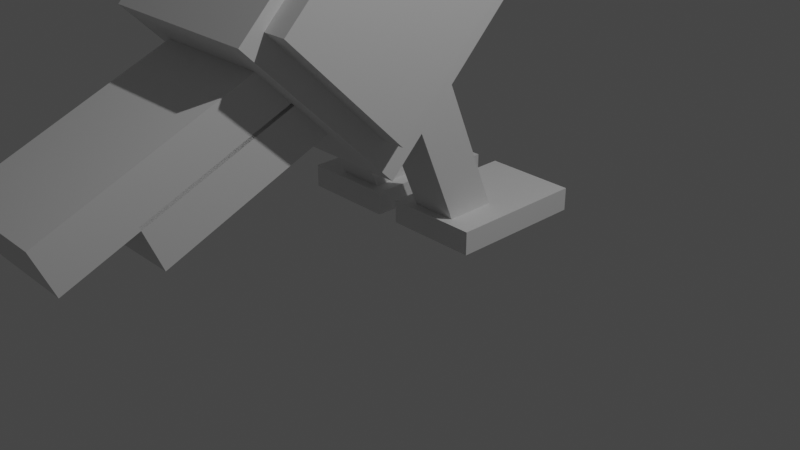 # Source: Puffin2.blend  (saved by Blender 2.91.10; exported with 4.5.12 LTS)
import bpy
from mathutils import Matrix  # noqa: F401  (used for matrix-valued properties, if any)

bpy.ops.wm.read_factory_settings(use_empty=True)
scene = bpy.context.scene
scene.name = 'Scene'

# ---- collections
col_collection = bpy.data.collections.new('Collection'); scene.collection.children.link(col_collection)

# ---- world
world_world = bpy.data.worlds.new('World'); scene.world = world_world
world_world.use_nodes = True; world_world.node_tree.nodes.clear()
_N = world_world.node_tree.nodes; _L = world_world.node_tree.links
n0 = _N.new('ShaderNodeOutputWorld'); n0.name = 'World Output'; n0.location = (300, 300)
n1 = _N.new('ShaderNodeBackground'); n1.name = 'Background'; n1.location = (10, 300)
n1.inputs[0].default_value = (0.05088, 0.05088, 0.05088, 1.0)
_L.new(n1.outputs[0], n0.inputs[0])
n0.is_active_output = True
world_world.color = (0.05088, 0.05088, 0.05088)
world_world.use_sun_shadow = False
world_world.sun_shadow_jitter_overblur = 0.0

# ---- cameras
cam_camera = bpy.data.cameras.new('Camera')
cam_camera.clip_end = 100.0
cam_camera.ortho_scale = 7.314

# ---- lights
light_light = bpy.data.lights.new('Light', 'POINT')
light_light.transmission_factor = 0.0
light_light.energy = 1000.0
light_light.shadow_soft_size = 0.1
light_light.shadow_maximum_resolution = 0.006
light_light.use_absolute_resolution = True

# ---- meshes
me_w_rfel = bpy.data.meshes.new('Würfel')
me_w_rfel.from_pydata([(-4.0, -1.0, 0.0), (-4.0, -1.0, 6.0), (-4.0, 4.0, 0.0), (-4.0, 4.0, 6.0), (3.0, -1.0, 0.0), (3.0, -1.0, 6.0), (3.0, 4.0, 0.0), (3.0, 4.0, 6.0)], [], [(0, 1, 3, 2), (2, 3, 7, 6), (6, 7, 5, 4), (4, 5, 1, 0), (2, 6, 4, 0), (7, 3, 1, 5)])
_uv = me_w_rfel.uv_layers.new(name='UV-Map')
_uv.uv.foreach_set('vector', [0.2188, 0.7109, 0.2188, 0.7578, 0.1797, 0.7578, 0.1797, 0.7109, 0.1797, 0.7109, 0.1797, 0.7578, 0.125, 0.7578, 0.125, 0.7109, 0.3125, 0.7109, 0.3125, 0.7578, 0.2734, 0.7578, 0.2734, 0.7109, 0.2734, 0.7109, 0.2734, 0.7578, 0.2188, 0.7578, 0.2188, 0.7109, 0.2188, 0.7578, 0.2188, 0.8125, 0.2578, 0.8125, 0.2578, 0.7578, 0.1797, 0.8125, 0.1797, 0.7578, 0.2188, 0.7578, 0.2188, 0.8125])
me_w_rfel.use_remesh_fix_poles = True
me_w_rfel.use_remesh_preserve_attributes = False
me_w_rfel.use_mirror_vertex_groups = False
me_w_rfel.update()
me_w_rfel_001 = bpy.data.meshes.new('Würfel.001')
me_w_rfel_001.from_pydata([(0.0, 0.0, 0.0), (0.0, 0.0, 1.0), (0.0, 1.0, 0.0), (0.0, 1.0, 1.0), (6.0, 0.0, 0.0), (6.0, 0.0, 1.0), (6.0, 1.0, 0.0), (6.0, 1.0, 1.0)], [], [(0, 1, 3, 2), (2, 3, 7, 6), (6, 7, 5, 4), (4, 5, 1, 0), (2, 6, 4, 0), (7, 3, 1, 5)])
_uv = me_w_rfel_001.uv_layers.new(name='UV-Map')
_uv.uv.foreach_set('vector', [0.05469, 0.8906, 0.05469, 0.8984, 0.04688, 0.8984, 0.04688, 0.8906, 0.04688, 0.8906, 0.04688, 0.8984, 0.0, 0.8984, 0.0, 0.8906, 0.1094, 0.8906, 0.1094, 0.8984, 0.1016, 0.8984, 0.1016, 0.8906, 0.1016, 0.8906, 0.1016, 0.8984, 0.05469, 0.8984, 0.05469, 0.8906, 0.05469, 0.8984, 0.05469, 0.9453, 0.0625, 0.9453, 0.0625, 0.8984, 0.04688, 0.9453, 0.04688, 0.8984, 0.05469, 0.8984, 0.05469, 0.9453])
me_w_rfel_001.use_remesh_fix_poles = True
me_w_rfel_001.use_remesh_preserve_attributes = False
me_w_rfel_001.use_mirror_vertex_groups = False
me_w_rfel_001.update()
me_w_rfel_002 = bpy.data.meshes.new('Würfel.002')
me_w_rfel_002.from_pydata([(0.0, 0.0, 0.0), (0.0, 0.0, 1.0), (0.0, 1.0, 0.0), (0.0, 1.0, 1.0), (4.0, 0.0, 0.0), (4.0, 0.0, 1.0), (4.0, 1.0, 0.0), (4.0, 1.0, 1.0)], [], [(0, 1, 3, 2), (2, 3, 7, 6), (6, 7, 5, 4), (4, 5, 1, 0), (2, 6, 4, 0), (7, 3, 1, 5)])
_uv = me_w_rfel_002.uv_layers.new(name='UV-Map')
_uv.uv.foreach_set('vector', [0.07031, 0.7266, 0.07031, 0.7344, 0.0625, 0.7344, 0.0625, 0.7266, 0.0625, 0.7266, 0.0625, 0.7344, 0.03125, 0.7344, 0.03125, 0.7266, 0.1094, 0.7266, 0.1094, 0.7344, 0.1016, 0.7344, 0.1016, 0.7266, 0.1016, 0.7266, 0.1016, 0.7344, 0.07031, 0.7344, 0.07031, 0.7266, 0.07031, 0.7344, 0.07031, 0.7656, 0.07812, 0.7656, 0.07812, 0.7344, 0.0625, 0.7656, 0.0625, 0.7344, 0.07031, 0.7344, 0.07031, 0.7656])
me_w_rfel_002.use_remesh_fix_poles = True
me_w_rfel_002.use_remesh_preserve_attributes = False
me_w_rfel_002.use_mirror_vertex_groups = False
me_w_rfel_002.update()
me_w_rfel_003 = bpy.data.meshes.new('Würfel.003')
me_w_rfel_003.from_pydata([(0.0, 0.0, 0.0), (0.0, 0.0, 1.0), (0.0, 1.0, 0.0), (0.0, 1.0, 1.0), (4.0, 0.0, 0.0), (4.0, 0.0, 1.0), (4.0, 1.0, 0.0), (4.0, 1.0, 1.0)], [], [(0, 1, 3, 2), (2, 3, 7, 6), (6, 7, 5, 4), (4, 5, 1, 0), (2, 6, 4, 0), (7, 3, 1, 5)])
_uv = me_w_rfel_003.uv_layers.new(name='UV-Map')
_uv.uv.foreach_set('vector', [0.2969, 0.7578, 0.2969, 0.7656, 0.2891, 0.7656, 0.2891, 0.7578, 0.2891, 0.7578, 0.2891, 0.7656, 0.2578, 0.7656, 0.2578, 0.7578, 0.3359, 0.7578, 0.3359, 0.7656, 0.3281, 0.7656, 0.3281, 0.7578, 0.3281, 0.7578, 0.3281, 0.7656, 0.2969, 0.7656, 0.2969, 0.7578, 0.2969, 0.7656, 0.2969, 0.7969, 0.3047, 0.7969, 0.3047, 0.7656, 0.2891, 0.7969, 0.2891, 0.7656, 0.2969, 0.7656, 0.2969, 0.7969])
me_w_rfel_003.use_remesh_fix_poles = True
me_w_rfel_003.use_remesh_preserve_attributes = False
me_w_rfel_003.use_mirror_vertex_groups = False
me_w_rfel_003.update()
me_w_rfel_004 = bpy.data.meshes.new('Würfel.004')
me_w_rfel_004.from_pydata([(0.0, 0.0, 0.0), (0.0, 0.0, 1.0), (0.0, 1.0, 0.0), (0.0, 1.0, 1.0), (3.0, 0.0, 0.0), (3.0, 0.0, 1.0), (3.0, 1.0, 0.0), (3.0, 1.0, 1.0)], [], [(0, 1, 3, 2), (2, 3, 7, 6), (6, 7, 5, 4), (4, 5, 1, 0), (2, 6, 4, 0), (7, 3, 1, 5)])
_uv = me_w_rfel_004.uv_layers.new(name='UV-Map')
_uv.uv.foreach_set('vector', [0.2656, 0.6797, 0.2656, 0.6875, 0.2578, 0.6875, 0.2578, 0.6797, 0.2578, 0.6797, 0.2578, 0.6875, 0.2344, 0.6875, 0.2344, 0.6797, 0.2969, 0.6797, 0.2969, 0.6875, 0.2891, 0.6875, 0.2891, 0.6797, 0.2891, 0.6797, 0.2891, 0.6875, 0.2656, 0.6875, 0.2656, 0.6797, 0.2656, 0.6875, 0.2656, 0.7109, 0.2734, 0.7109, 0.2734, 0.6875, 0.2578, 0.7109, 0.2578, 0.6875, 0.2656, 0.6875, 0.2656, 0.7109])
me_w_rfel_004.use_remesh_fix_poles = True
me_w_rfel_004.use_remesh_preserve_attributes = False
me_w_rfel_004.use_mirror_vertex_groups = False
me_w_rfel_004.update()
me_w_rfel_005 = bpy.data.meshes.new('Würfel.005')
me_w_rfel_005.from_pydata([(0.0, 0.0, 0.0), (0.0, 0.0, 1.0), (0.0, 1.0, 0.0), (0.0, 1.0, 1.0), (6.0, 0.0, 0.0), (6.0, 0.0, 1.0), (6.0, 1.0, 0.0), (6.0, 1.0, 1.0)], [], [(0, 1, 3, 2), (2, 3, 7, 6), (6, 7, 5, 4), (4, 5, 1, 0), (2, 6, 4, 0), (7, 3, 1, 5)])
_uv = me_w_rfel_005.uv_layers.new(name='UV-Map')
_uv.uv.foreach_set('vector', [0.05469, 0.9453, 0.05469, 0.9531, 0.04688, 0.9531, 0.04688, 0.9453, 0.04688, 0.9453, 0.04688, 0.9531, 0.0, 0.9531, 0.0, 0.9453, 0.1094, 0.9453, 0.1094, 0.9531, 0.1016, 0.9531, 0.1016, 0.9453, 0.1016, 0.9453, 0.1016, 0.9531, 0.05469, 0.9531, 0.05469, 0.9453, 0.05469, 0.9531, 0.05469, 1.0, 0.0625, 1.0, 0.0625, 0.9531, 0.04688, 1.0, 0.04688, 0.9531, 0.05469, 0.9531, 0.05469, 1.0])
me_w_rfel_005.use_remesh_fix_poles = True
me_w_rfel_005.use_remesh_preserve_attributes = False
me_w_rfel_005.use_mirror_vertex_groups = False
me_w_rfel_005.update()
me_w_rfel_006 = bpy.data.meshes.new('Würfel.006')
me_w_rfel_006.from_pydata([(0.0, -3.0, -4.0), (0.0, -3.0, 1.0), (0.0, 0.0, -4.0), (0.0, 0.0, 1.0), (7.0, -3.0, -4.0), (7.0, -3.0, 1.0), (7.0, 0.0, -4.0), (7.0, 0.0, 1.0)], [], [(0, 1, 3, 2), (2, 3, 7, 6), (6, 7, 5, 4), (4, 5, 1, 0), (2, 6, 4, 0), (7, 3, 1, 5)])
_uv = me_w_rfel_006.uv_layers.new(name='UV-Map')
_uv.uv.foreach_set('vector', [0.07812, 0.5547, 0.07812, 0.5938, 0.05469, 0.5938, 0.05469, 0.5547, 0.05469, 0.5547, 0.05469, 0.5938, 0.0, 0.5938, 0.0, 0.5547, 0.1562, 0.5547, 0.1562, 0.5938, 0.1328, 0.5938, 0.1328, 0.5547, 0.1328, 0.5547, 0.1328, 0.5938, 0.07812, 0.5938, 0.07812, 0.5547, 0.07812, 0.5938, 0.07812, 0.6484, 0.1016, 0.6484, 0.1016, 0.5938, 0.05469, 0.6484, 0.05469, 0.5938, 0.07812, 0.5938, 0.07812, 0.6484])
me_w_rfel_006.use_remesh_fix_poles = True
me_w_rfel_006.use_remesh_preserve_attributes = False
me_w_rfel_006.use_mirror_vertex_groups = False
me_w_rfel_006.update()
me_w_rfel_007 = bpy.data.meshes.new('Würfel.007')
me_w_rfel_007.from_pydata([(0.0, -3.0, -8.0), (0.0, -3.0, 1.0), (0.0, 4.0, -8.0), (0.0, 4.0, 1.0), (15.0, -3.0, -8.0), (15.0, -3.0, 1.0), (15.0, 4.0, -8.0), (15.0, 4.0, 1.0)], [], [(0, 1, 3, 2), (2, 3, 7, 6), (6, 7, 5, 4), (4, 5, 1, 0), (2, 6, 4, 0), (7, 3, 1, 5)])
_uv = me_w_rfel_007.uv_layers.new(name='UV-Map')
_uv.uv.foreach_set('vector', [0.1719, 0.8125, 0.1719, 0.8828, 0.1172, 0.8828, 0.1172, 0.8125, 0.1172, 0.8125, 0.1172, 0.8828, 0.0, 0.8828, 0.0, 0.8125, 0.3438, 0.8125, 0.3438, 0.8828, 0.2891, 0.8828, 0.2891, 0.8125, 0.2891, 0.8125, 0.2891, 0.8828, 0.1719, 0.8828, 0.1719, 0.8125, 0.1719, 0.8828, 0.1719, 1.0, 0.2266, 1.0, 0.2266, 0.8828, 0.1172, 1.0, 0.1172, 0.8828, 0.1719, 0.8828, 0.1719, 1.0])
me_w_rfel_007.use_remesh_fix_poles = True
me_w_rfel_007.use_remesh_preserve_attributes = False
me_w_rfel_007.use_mirror_vertex_groups = False
me_w_rfel_007.update()
me_w_rfel_008 = bpy.data.meshes.new('Würfel.008')
me_w_rfel_008.from_pydata([(0.0, -4.0, -1.0), (0.0, -4.0, 1.0), (0.0, 1.0, -1.0), (0.0, 1.0, 1.0), (12.0, -4.0, -1.0), (12.0, -4.0, 1.0), (12.0, 1.0, -1.0), (12.0, 1.0, 1.0)], [], [(0, 1, 3, 2), (2, 3, 7, 6), (6, 7, 5, 4), (4, 5, 1, 0), (2, 6, 4, 0), (7, 3, 1, 5)])
_uv = me_w_rfel_008.uv_layers.new(name='UV-Map')
_uv.uv.foreach_set('vector', [0.3594, 0.8906, 0.3594, 0.9062, 0.3203, 0.9062, 0.3203, 0.8906, 0.3203, 0.8906, 0.3203, 0.9062, 0.2266, 0.9062, 0.2266, 0.8906, 0.4922, 0.8906, 0.4922, 0.9062, 0.4531, 0.9062, 0.4531, 0.8906, 0.4531, 0.8906, 0.4531, 0.9062, 0.3594, 0.9062, 0.3594, 0.8906, 0.3594, 0.9062, 0.3594, 1.0, 0.3984, 1.0, 0.3984, 0.9062, 0.3203, 1.0, 0.3203, 0.9062, 0.3594, 0.9062, 0.3594, 1.0])
me_w_rfel_008.use_remesh_fix_poles = True
me_w_rfel_008.use_remesh_preserve_attributes = False
me_w_rfel_008.use_mirror_vertex_groups = False
me_w_rfel_008.update()
me_w_rfel_009 = bpy.data.meshes.new('Würfel.009')
me_w_rfel_009.from_pydata([(0.0, -4.0, -1.0), (0.0, -4.0, 1.0), (0.0, 1.0, -1.0), (0.0, 1.0, 1.0), (8.0, -4.0, -1.0), (8.0, -4.0, 1.0), (8.0, 1.0, -1.0), (8.0, 1.0, 1.0)], [], [(0, 1, 3, 2), (2, 3, 7, 6), (6, 7, 5, 4), (4, 5, 1, 0), (2, 6, 4, 0), (7, 3, 1, 5)])
_uv = me_w_rfel_009.uv_layers.new(name='UV-Map')
_uv.uv.foreach_set('vector', [0.3828, 0.7969, 0.3828, 0.8125, 0.3438, 0.8125, 0.3438, 0.7969, 0.3438, 0.7969, 0.3438, 0.8125, 0.2812, 0.8125, 0.2812, 0.7969, 0.4844, 0.7969, 0.4844, 0.8125, 0.4453, 0.8125, 0.4453, 0.7969, 0.4453, 0.7969, 0.4453, 0.8125, 0.3828, 0.8125, 0.3828, 0.7969, 0.3828, 0.8125, 0.3828, 0.875, 0.4219, 0.875, 0.4219, 0.8125, 0.3438, 0.875, 0.3438, 0.8125, 0.3828, 0.8125, 0.3828, 0.875])
me_w_rfel_009.use_remesh_fix_poles = True
me_w_rfel_009.use_remesh_preserve_attributes = False
me_w_rfel_009.use_mirror_vertex_groups = False
me_w_rfel_009.update()
me_w_rfel_010 = bpy.data.meshes.new('Würfel.010')
me_w_rfel_010.from_pydata([(-1.0, -1.0, -7.0), (-1.0, -1.0, 1.0), (-1.0, 1.0, -7.0), (-1.0, 1.0, 1.0), (1.0, -1.0, -7.0), (1.0, -1.0, 1.0), (1.0, 1.0, -7.0), (1.0, 1.0, 1.0)], [], [(0, 1, 3, 2), (2, 3, 7, 6), (6, 7, 5, 4), (4, 5, 1, 0), (2, 6, 4, 0), (7, 3, 1, 5)])
_uv = me_w_rfel_010.uv_layers.new(name='UV-Map')
_uv.uv.foreach_set('vector', [0.2578, 0.9219, 0.2578, 0.9844, 0.2422, 0.9844, 0.2422, 0.9219, 0.2422, 0.9219, 0.2422, 0.9844, 0.2266, 0.9844, 0.2266, 0.9219, 0.2891, 0.9219, 0.2891, 0.9844, 0.2734, 0.9844, 0.2734, 0.9219, 0.2734, 0.9219, 0.2734, 0.9844, 0.2578, 0.9844, 0.2578, 0.9219, 0.2578, 0.9844, 0.2578, 1.0, 0.2734, 1.0, 0.2734, 0.9844, 0.2422, 1.0, 0.2422, 0.9844, 0.2578, 0.9844, 0.2578, 1.0])
me_w_rfel_010.use_remesh_fix_poles = True
me_w_rfel_010.use_remesh_preserve_attributes = False
me_w_rfel_010.use_mirror_vertex_groups = False
me_w_rfel_010.update()
me_w_rfel_011 = bpy.data.meshes.new('Würfel.011')
me_w_rfel_011.from_pydata([(-1.0, -1.0, -7.0), (-1.0, -1.0, 1.0), (-1.0, 1.0, -7.0), (-1.0, 1.0, 1.0), (1.0, -1.0, -7.0), (1.0, -1.0, 1.0), (1.0, 1.0, -7.0), (1.0, 1.0, 1.0)], [], [(0, 1, 3, 2), (2, 3, 7, 6), (6, 7, 5, 4), (4, 5, 1, 0), (2, 6, 4, 0), (7, 3, 1, 5)])
_uv = me_w_rfel_011.uv_layers.new(name='UV-Map')
_uv.uv.foreach_set('vector', [0.03125, 0.7344, 0.03125, 0.7969, 0.01562, 0.7969, 0.01562, 0.7344, 0.01562, 0.7344, 0.01562, 0.7969, 0.0, 0.7969, 0.0, 0.7344, 0.0625, 0.7344, 0.0625, 0.7969, 0.04688, 0.7969, 0.04688, 0.7344, 0.04688, 0.7344, 0.04688, 0.7969, 0.03125, 0.7969, 0.03125, 0.7344, 0.03125, 0.7969, 0.03125, 0.8125, 0.04688, 0.8125, 0.04688, 0.7969, 0.01562, 0.8125, 0.01562, 0.7969, 0.03125, 0.7969, 0.03125, 0.8125])
me_w_rfel_011.use_remesh_fix_poles = True
me_w_rfel_011.use_remesh_preserve_attributes = False
me_w_rfel_011.use_mirror_vertex_groups = False
me_w_rfel_011.update()
me_w_rfel_012 = bpy.data.meshes.new('Würfel.012')
me_w_rfel_012.from_pydata([(-5.0, -1.0, 0.0), (-5.0, -1.0, 1.0), (-5.0, 3.0, 0.0), (-5.0, 3.0, 1.0), (1.0, -1.0, 0.0), (1.0, -1.0, 1.0), (1.0, 3.0, 0.0), (1.0, 3.0, 1.0)], [], [(0, 1, 3, 2), (2, 3, 7, 6), (6, 7, 5, 4), (4, 5, 1, 0), (2, 6, 4, 0), (7, 3, 1, 5)])
_uv = me_w_rfel_012.uv_layers.new(name='UV-Map')
_uv.uv.foreach_set('vector', [0.4375, 0.7422, 0.4375, 0.75, 0.4062, 0.75, 0.4062, 0.7422, 0.4062, 0.7422, 0.4062, 0.75, 0.3594, 0.75, 0.3594, 0.7422, 0.5156, 0.7422, 0.5156, 0.75, 0.4844, 0.75, 0.4844, 0.7422, 0.4844, 0.7422, 0.4844, 0.75, 0.4375, 0.75, 0.4375, 0.7422, 0.4375, 0.75, 0.4375, 0.7969, 0.4688, 0.7969, 0.4688, 0.75, 0.4062, 0.7969, 0.4062, 0.75, 0.4375, 0.75, 0.4375, 0.7969])
me_w_rfel_012.use_remesh_fix_poles = True
me_w_rfel_012.use_remesh_preserve_attributes = False
me_w_rfel_012.use_mirror_vertex_groups = False
me_w_rfel_012.update()
me_w_rfel_013 = bpy.data.meshes.new('Würfel.013')
me_w_rfel_013.from_pydata([(-5.0, -1.0, 0.0), (-5.0, -1.0, 1.0), (-5.0, 3.0, 0.0), (-5.0, 3.0, 1.0), (1.0, -1.0, 0.0), (1.0, -1.0, 1.0), (1.0, 3.0, 0.0), (1.0, 3.0, 1.0)], [], [(0, 1, 3, 2), (2, 3, 7, 6), (6, 7, 5, 4), (4, 5, 1, 0), (2, 6, 4, 0), (7, 3, 1, 5)])
_uv = me_w_rfel_013.uv_layers.new(name='UV-Map')
_uv.uv.foreach_set('vector', [0.1797, 0.5938, 0.1797, 0.6016, 0.1484, 0.6016, 0.1484, 0.5938, 0.1484, 0.5938, 0.1484, 0.6016, 0.1016, 0.6016, 0.1016, 0.5938, 0.2578, 0.5938, 0.2578, 0.6016, 0.2266, 0.6016, 0.2266, 0.5938, 0.2266, 0.5938, 0.2266, 0.6016, 0.1797, 0.6016, 0.1797, 0.5938, 0.1797, 0.6016, 0.1797, 0.6484, 0.2109, 0.6484, 0.2109, 0.6016, 0.1484, 0.6484, 0.1484, 0.6016, 0.1797, 0.6016, 0.1797, 0.6484])
me_w_rfel_013.use_remesh_fix_poles = True
me_w_rfel_013.use_remesh_preserve_attributes = False
me_w_rfel_013.use_mirror_vertex_groups = False
me_w_rfel_013.update()
me_w_rfel_014 = bpy.data.meshes.new('Würfel.014')
me_w_rfel_014.from_pydata([(-7.0, 0.0, 2.0), (-7.0, 0.0, 9.0), (-7.0, 1.0, 2.0), (-7.0, 1.0, 9.0), (7.0, 0.0, 2.0), (7.0, 0.0, 9.0), (7.0, 1.0, 2.0), (7.0, 1.0, 9.0)], [], [(0, 1, 3, 2), (2, 3, 7, 6), (6, 7, 5, 4), (4, 5, 1, 0), (2, 6, 4, 0), (7, 3, 1, 5)])
_uv = me_w_rfel_014.uv_layers.new(name='UV-Map')
_uv.uv.foreach_set('vector', [0.3516, 0.6016, 0.3516, 0.6562, 0.3438, 0.6562, 0.3438, 0.6016, 0.3438, 0.6016, 0.3438, 0.6562, 0.2344, 0.6562, 0.2344, 0.6016, 0.4688, 0.6016, 0.4688, 0.6562, 0.4609, 0.6562, 0.4609, 0.6016, 0.4609, 0.6016, 0.4609, 0.6562, 0.3516, 0.6562, 0.3516, 0.6016, 0.3516, 0.6562, 0.3516, 0.7656, 0.3594, 0.7656, 0.3594, 0.6562, 0.3438, 0.7656, 0.3438, 0.6562, 0.3516, 0.6562, 0.3516, 0.7656])
me_w_rfel_014.use_remesh_fix_poles = True
me_w_rfel_014.use_remesh_preserve_attributes = False
me_w_rfel_014.use_mirror_vertex_groups = False
me_w_rfel_014.update()
me_w_rfel_015 = bpy.data.meshes.new('Würfel.015')
me_w_rfel_015.from_pydata([(-7.0, 0.0, 2.0), (-7.0, 0.0, 9.0), (-7.0, 1.0, 2.0), (-7.0, 1.0, 9.0), (7.0, 0.0, 2.0), (7.0, 0.0, 9.0), (7.0, 1.0, 2.0), (7.0, 1.0, 9.0)], [], [(0, 1, 3, 2), (2, 3, 7, 6), (6, 7, 5, 4), (4, 5, 1, 0), (2, 6, 4, 0), (7, 3, 1, 5)])
_uv = me_w_rfel_015.uv_layers.new(name='UV-Map')
_uv.uv.foreach_set('vector', [0.1172, 0.6484, 0.1172, 0.7031, 0.1094, 0.7031, 0.1094, 0.6484, 0.1094, 0.6484, 0.1094, 0.7031, 0.0, 0.7031, 0.0, 0.6484, 0.2344, 0.6484, 0.2344, 0.7031, 0.2266, 0.7031, 0.2266, 0.6484, 0.2266, 0.6484, 0.2266, 0.7031, 0.1172, 0.7031, 0.1172, 0.6484, 0.1172, 0.7031, 0.1172, 0.8125, 0.125, 0.8125, 0.125, 0.7031, 0.1094, 0.8125, 0.1094, 0.7031, 0.1172, 0.7031, 0.1172, 0.8125])
me_w_rfel_015.use_remesh_fix_poles = True
me_w_rfel_015.use_remesh_preserve_attributes = False
me_w_rfel_015.use_mirror_vertex_groups = False
me_w_rfel_015.update()
arm_skelett = bpy.data.armatures.new('Skelett')  # bones are not reproduced
arm_skelett_001 = bpy.data.armatures.new('Skelett.001')  # bones are not reproduced
arm_skelett_002 = bpy.data.armatures.new('Skelett.002')  # bones are not reproduced
arm_skelett_003 = bpy.data.armatures.new('Skelett.003')  # bones are not reproduced
arm_skelett_004 = bpy.data.armatures.new('Skelett.004')  # bones are not reproduced
arm_skelett_005 = bpy.data.armatures.new('Skelett.005')  # bones are not reproduced
arm_skelett_006 = bpy.data.armatures.new('Skelett.006')  # bones are not reproduced
arm_skelett_007 = bpy.data.armatures.new('Skelett.007')  # bones are not reproduced
arm_skelett_008 = bpy.data.armatures.new('Skelett.008')  # bones are not reproduced

# ---- objects
ob_cube_001 = bpy.data.objects.new('cube.001', me_w_rfel)
ob_cube_002 = bpy.data.objects.new('cube.002', me_w_rfel_001)
ob_cube_003 = bpy.data.objects.new('cube.003', me_w_rfel_002)
ob_cube_004 = bpy.data.objects.new('cube.004', me_w_rfel_003)
ob_cube_005 = bpy.data.objects.new('cube.005', me_w_rfel_004)
ob_cube_006 = bpy.data.objects.new('cube.006', me_w_rfel_005)
ob_cube_007 = bpy.data.objects.new('cube.007', me_w_rfel_006)
ob_cube_008 = bpy.data.objects.new('cube.008', me_w_rfel_007)
ob_cube_009 = bpy.data.objects.new('cube.009', me_w_rfel_008)
ob_cube_010 = bpy.data.objects.new('cube.010', me_w_rfel_009)
ob_cube_011 = bpy.data.objects.new('cube.011', me_w_rfel_010)
ob_cube_012 = bpy.data.objects.new('cube.012', me_w_rfel_011)
ob_cube_013 = bpy.data.objects.new('cube.013', me_w_rfel_012)
ob_cube_014 = bpy.data.objects.new('cube.014', me_w_rfel_013)
ob_cube_015 = bpy.data.objects.new('cube.015', me_w_rfel_014)
ob_cube = bpy.data.objects.new('cube', me_w_rfel_015)
ob_skelett = bpy.data.objects.new('Skelett', arm_skelett)
ob_skelett_001 = bpy.data.objects.new('Skelett.001', arm_skelett_001)
ob_skelett_002 = bpy.data.objects.new('Skelett.002', arm_skelett_002)
ob_skelett_003 = bpy.data.objects.new('Skelett.003', arm_skelett_003)
ob_skelett_004 = bpy.data.objects.new('Skelett.004', arm_skelett_004)
ob_skelett_005 = bpy.data.objects.new('Skelett.005', arm_skelett_005)
ob_skelett_006 = bpy.data.objects.new('Skelett.006', arm_skelett_006)
ob_skelett_007 = bpy.data.objects.new('Skelett.007', arm_skelett_007)
ob_skelett_008 = bpy.data.objects.new('Skelett.008', arm_skelett_008)
ob_light = bpy.data.objects.new('Light', light_light)
ob_camera = bpy.data.objects.new('Camera', cam_camera)

# ---- transforms, parenting, visibility, modifiers, constraints
ob_cube_001.parent = ob_skelett_003
ob_cube_001.matrix_parent_inverse = Matrix(((1.0, -0.0, 0.0, -0.0), (-0.0, 0.7774, -0.629, 2.066), (0.0, 0.629, 0.7774, -3.799), (-0.0, 0.0, -0.0, 1.0)))
ob_cube_001.location = (-0.4631, 1.641, 4.39)
ob_cube_001.rotation_euler = (0.0, 0.0, -1.572)
ob_cube_001.scale = (0.2443, 0.2443, 0.2443)
ob_cube_001.lineart.crease_threshold = 0.0
_vg = ob_cube_001.vertex_groups.new(name='Bone')
_vg.add([0, 1, 2, 3, 4, 5, 6, 7], 1.0, 'REPLACE')
_m = ob_cube_001.modifiers.new('Skelett', 'ARMATURE')
_m.object = ob_skelett_003
ob_cube_002.parent = ob_skelett_002
ob_cube_002.matrix_parent_inverse = Matrix(((1.0, -0.0, 0.0, -0.0), (-0.0, 0.09849, -0.9951, 4.597), (0.0, 0.9951, 0.09849, -2.26), (-0.0, 0.0, -0.0, 1.0)))
ob_cube_002.location = (-0.2166, 3.611, 4.879)
ob_cube_002.rotation_euler = (0.0, 0.0, -1.572)
ob_cube_002.scale = (0.2443, 0.2443, 0.2443)
ob_cube_002.lineart.crease_threshold = 0.0
_vg = ob_cube_002.vertex_groups.new(name='Bone')
_vg.add([0, 1, 2, 3, 4, 5, 6, 7], 1.0, 'REPLACE')
_m = ob_cube_002.modifiers.new('Skelett', 'ARMATURE')
_m.object = ob_skelett_002
ob_cube_003.parent = ob_skelett_002
ob_cube_003.matrix_parent_inverse = Matrix(((1.0, -0.0, 0.0, -0.0), (-0.0, 0.09849, -0.9951, 4.597), (0.0, 0.9951, 0.09849, -2.26), (-0.0, 0.0, -0.0, 1.0)))
ob_cube_003.location = (-0.2171, 3.122, 4.635)
ob_cube_003.rotation_euler = (0.0, 0.0, -1.572)
ob_cube_003.scale = (0.2443, 0.2443, 0.2443)
ob_cube_003.lineart.crease_threshold = 0.0
_vg = ob_cube_003.vertex_groups.new(name='Bone')
_vg.add([0, 1, 2, 3, 4, 5, 6, 7], 1.0, 'REPLACE')
_m = ob_cube_003.modifiers.new('Skelett', 'ARMATURE')
_m.object = ob_skelett_002
ob_cube_004.parent = ob_skelett_003
ob_cube_004.matrix_parent_inverse = Matrix(((1.0, -0.0, 0.0, -0.0), (-0.0, 0.7774, -0.629, 2.066), (0.0, 0.629, 0.7774, -3.799), (-0.0, 0.0, -0.0, 1.0)))
ob_cube_004.location = (-0.2171, 3.122, 5.368)
ob_cube_004.rotation_euler = (0.0, 0.0, -1.572)
ob_cube_004.scale = (0.2443, 0.2443, 0.2443)
ob_cube_004.lineart.crease_threshold = 0.0
_vg = ob_cube_004.vertex_groups.new(name='Bone')
_vg.add([0, 1, 2, 3, 4, 5, 6, 7], 1.0, 'REPLACE')
_m = ob_cube_004.modifiers.new('Skelett', 'ARMATURE')
_m.object = ob_skelett_003
ob_cube_005.parent = ob_skelett_003
ob_cube_005.matrix_parent_inverse = Matrix(((1.0, -0.0, 0.0, -0.0), (-0.0, 0.7774, -0.629, 2.066), (0.0, 0.629, 0.7774, -3.799), (-0.0, 0.0, -0.0, 1.0)))
ob_cube_005.location = (-0.2173, 2.878, 5.612)
ob_cube_005.rotation_euler = (0.0, 0.0, -1.572)
ob_cube_005.scale = (0.2443, 0.2443, 0.2443)
ob_cube_005.lineart.crease_threshold = 0.0
_vg = ob_cube_005.vertex_groups.new(name='Bone')
_vg.add([0, 1, 2, 3, 4, 5, 6, 7], 1.0, 'REPLACE')
_m = ob_cube_005.modifiers.new('Skelett', 'ARMATURE')
_m.object = ob_skelett_003
ob_cube_006.parent = ob_skelett_003
ob_cube_006.matrix_parent_inverse = Matrix(((1.0, -0.0, 0.0, -0.0), (-0.0, 0.7774, -0.629, 2.066), (0.0, 0.629, 0.7774, -3.799), (-0.0, 0.0, -0.0, 1.0)))
ob_cube_006.location = (-0.2166, 3.611, 5.123)
ob_cube_006.rotation_euler = (0.0, 0.0, -1.572)
ob_cube_006.scale = (0.2443, 0.2443, 0.2443)
ob_cube_006.lineart.crease_threshold = 0.0
_vg = ob_cube_006.vertex_groups.new(name='Bone')
_vg.add([0, 1, 2, 3, 4, 5, 6, 7], 1.0, 'REPLACE')
_m = ob_cube_006.modifiers.new('Skelett', 'ARMATURE')
_m.object = ob_skelett_003
ob_cube_007.parent = ob_skelett_001
ob_cube_007.matrix_parent_inverse = Matrix(((1.0, -0.0, 0.0, -0.0), (-0.0, 0.7804, -0.6253, 2.068), (0.0, 0.6253, 0.7804, -2.975), (-0.0, 0.0, -0.0, 1.0)))
ob_cube_007.location = (0.2697, 1.396, 5.368)
ob_cube_007.rotation_euler = (0.0, 0.7854, -1.572)
ob_cube_007.scale = (0.2443, 0.2443, 0.2443)
ob_cube_007.lineart.crease_threshold = 0.0
_vg = ob_cube_007.vertex_groups.new(name='Bone')
_vg.add([0, 1, 2, 3, 4, 5, 6, 7], 1.0, 'REPLACE')
_m = ob_cube_007.modifiers.new('Skelett', 'ARMATURE')
_m.object = ob_skelett_001
ob_cube_008.parent = ob_skelett
ob_cube_008.matrix_parent_inverse = Matrix(((0.418, -0.0, -0.0, -0.0), (-0.0, 0.418, 0.0, 0.3808), (-0.0, -0.0, 0.418, -2.271), (-0.0, 0.0, -0.0, 1.0)))
ob_cube_008.location = (-0.22, 0.419, 4.879)
ob_cube_008.rotation_euler = (0.0, 0.7854, -1.572)
ob_cube_008.scale = (0.2443, 0.2443, 0.2443)
ob_cube_008.lineart.crease_threshold = 0.0
_vg = ob_cube_008.vertex_groups.new(name='Bone')
_vg.add([0, 1, 2, 3, 4, 5, 6, 7], 1.0, 'REPLACE')
_m = ob_cube_008.modifiers.new('Skelett', 'ARMATURE')
_m.object = ob_skelett
ob_cube_009.parent = ob_skelett_004
ob_cube_009.matrix_parent_inverse = Matrix(((1.0, 0.0, 0.0, -0.0), (0.0, -0.2586, 0.966, -1.959), (-0.0, -0.966, -0.2586, -0.6433), (-0.0, 0.0, -0.0, 1.0)))
ob_cube_009.location = (0.267, -1.292, 2.191)
ob_cube_009.rotation_euler = (0.0, 0.3927, -1.572)
ob_cube_009.scale = (0.2443, 0.2443, 0.2443)
ob_cube_009.lineart.crease_threshold = 0.0
_vg = ob_cube_009.vertex_groups.new(name='Bone')
_vg.add([0, 1, 2, 3, 4, 5, 6, 7], 1.0, 'REPLACE')
_m = ob_cube_009.modifiers.new('Skelett', 'ARMATURE')
_m.object = ob_skelett_004
ob_cube_010.parent = ob_skelett_004
ob_cube_010.matrix_parent_inverse = Matrix(((1.0, 0.0, 0.0, -0.0), (0.0, -0.2586, 0.966, -1.959), (-0.0, -0.966, -0.2586, -0.6433), (-0.0, 0.0, -0.0, 1.0)))
ob_cube_010.location = (0.267, -1.292, 1.703)
ob_cube_010.rotation_euler = (0.0, 0.3927, -1.572)
ob_cube_010.scale = (0.2443, 0.2443, 0.2443)
ob_cube_010.lineart.crease_threshold = 0.0
_vg = ob_cube_010.vertex_groups.new(name='Bone')
_vg.add([0, 1, 2, 3, 4, 5, 6, 7], 1.0, 'REPLACE')
_m = ob_cube_010.modifiers.new('Skelett', 'ARMATURE')
_m.object = ob_skelett_004
ob_cube_011.parent = ob_skelett_008
ob_cube_011.matrix_parent_inverse = Matrix(((-0.9999, 0.0, 0.0167, -0.6589), (0.0, 1.0, -0.0, 0.3429), (-0.0167, 0.0, -0.9999, 2.292), (-0.0, -0.0, -0.0, 1.0)))
ob_cube_011.location = (-0.6118, -0.3136, 1.703)
ob_cube_011.rotation_euler = (0.0, 0.3927, -1.572)
ob_cube_011.scale = (0.2443, 0.2443, 0.2443)
ob_cube_011.lineart.crease_threshold = 0.0
_vg = ob_cube_011.vertex_groups.new(name='Bone')
_vg.add([0, 1, 2, 3, 4, 5, 6, 7], 1.0, 'REPLACE')
_m = ob_cube_011.modifiers.new('Skelett', 'ARMATURE')
_m.object = ob_skelett_008
ob_cube_012.parent = ob_skelett_007
ob_cube_012.matrix_parent_inverse = Matrix(((-0.9999, -0.0, 0.0167, 0.4024), (0.0, 1.0, -0.0, 0.3429), (-0.0167, -0.0, -0.9999, 2.31), (-0.0, -0.0, -0.0, 1.0)))
ob_cube_012.location = (0.463, -0.3148, 1.703)
ob_cube_012.rotation_euler = (0.0, 0.3927, -1.572)
ob_cube_012.scale = (0.2443, 0.2443, 0.2443)
ob_cube_012.lineart.crease_threshold = 0.0
_vg = ob_cube_012.vertex_groups.new(name='Bone')
_vg.add([0, 1, 2, 3, 4, 5, 6, 7], 1.0, 'REPLACE')
_m = ob_cube_012.modifiers.new('Skelett', 'ARMATURE')
_m.object = ob_skelett_007
ob_cube_013.parent = ob_skelett_008
ob_cube_013.matrix_parent_inverse = Matrix(((-0.9999, 0.0, 0.0167, -0.6589), (0.0, 1.0, -0.0, 0.3429), (-0.0167, 0.0, -0.9999, 2.292), (-0.0, -0.0, -0.0, 1.0)))
ob_cube_013.location = (-0.9532, 0.1754, -0.007807)
ob_cube_013.rotation_euler = (0.0, 0.0, -1.572)
ob_cube_013.scale = (0.2443, 0.2443, 0.2443)
ob_cube_013.lineart.crease_threshold = 0.0
_vg = ob_cube_013.vertex_groups.new(name='Bone')
_vg.add([0, 1, 2, 3, 4, 5, 6, 7], 1.0, 'REPLACE')
_m = ob_cube_013.modifiers.new('Skelett', 'ARMATURE')
_m.object = ob_skelett_008
ob_cube_014.parent = ob_skelett_007
ob_cube_014.matrix_parent_inverse = Matrix(((-0.9999, -0.0, 0.0167, 0.4024), (0.0, 1.0, -0.0, 0.3429), (-0.0167, -0.0, -0.9999, 2.31), (-0.0, -0.0, -0.0, 1.0)))
ob_cube_014.location = (0.2685, 0.1741, -0.007807)
ob_cube_014.rotation_euler = (0.0, 0.0, -1.572)
ob_cube_014.scale = (0.2443, 0.2443, 0.2443)
ob_cube_014.lineart.crease_threshold = 0.0
_vg = ob_cube_014.vertex_groups.new(name='Bone')
_vg.add([0, 1, 2, 3, 4, 5, 6, 7], 1.0, 'REPLACE')
_m = ob_cube_014.modifiers.new('Skelett', 'ARMATURE')
_m.object = ob_skelett_007
ob_cube_015.parent = ob_skelett_006
ob_cube_015.matrix_parent_inverse = Matrix(((1.0, 0.0, -0.0, 0.9309), (0.0, -0.6415, 0.7671, -3.082), (0.0, -0.7671, -0.6415, 3.366), (-0.0, 0.0, -0.0, 1.0)))
ob_cube_015.location = (-1.197, 0.6643, 2.191)
ob_cube_015.rotation_euler = (0.0, 0.7854, -1.572)
ob_cube_015.scale = (0.2443, 0.2443, 0.2443)
ob_cube_015.lineart.crease_threshold = 0.0
_vg = ob_cube_015.vertex_groups.new(name='Bone')
_vg.add([0, 1, 2, 3, 4, 5, 6, 7], 1.0, 'REPLACE')
_m = ob_cube_015.modifiers.new('Skelett', 'ARMATURE')
_m.object = ob_skelett_006
ob_cube.parent = ob_skelett_005
ob_cube.matrix_parent_inverse = Matrix(((1.0, 0.0, 0.0, -0.7512), (0.0, -0.6415, 0.7671, -3.082), (0.0, -0.7671, -0.6415, 3.366), (-0.0, 0.0, -0.0, 1.0)))
ob_cube.location = (0.7576, 0.6623, 2.191)
ob_cube.rotation_euler = (0.0, 0.7854, -1.572)
ob_cube.scale = (0.2443, 0.2443, 0.2443)
ob_cube.lineart.crease_threshold = 0.0
_vg = ob_cube.vertex_groups.new(name='Bone')
_vg.add([0, 1, 2, 3, 4, 5, 6, 7], 1.0, 'REPLACE')
_m = ob_cube.modifiers.new('Skelett', 'ARMATURE')
_m.object = ob_skelett_005
ob_skelett.location = (0.0, -0.911, 5.432)
ob_skelett.scale = (2.392, 2.392, 2.392)
ob_skelett.show_in_front = True
ob_skelett.lineart.crease_threshold = 0.0
ob_skelett_001.location = (0.0, 0.246, 3.615)
ob_skelett_001.rotation_euler = (-0.6755, -0.0, 0.0)
ob_skelett_001.show_in_front = True
ob_skelett_001.lineart.crease_threshold = 0.0
ob_skelett_002.location = (0.0, 1.796, 4.797)
ob_skelett_002.rotation_euler = (-1.472, -0.0, 0.0)
ob_skelett_002.show_in_front = True
ob_skelett_002.lineart.crease_threshold = 0.0
ob_skelett_003.location = (0.0, 0.7832, 4.253)
ob_skelett_003.rotation_euler = (-0.6803, -0.0, 0.0)
ob_skelett_003.show_in_front = True
ob_skelett_003.lineart.crease_threshold = 0.0
ob_skelett_004.location = (0.0, -1.128, 1.726)
ob_skelett_004.rotation_euler = (1.832, -0.0, 0.0)
ob_skelett_004.show_in_front = True
ob_skelett_004.lineart.crease_threshold = 0.0
ob_skelett_005.location = (0.7512, 0.6042, 4.524)
ob_skelett_005.rotation_euler = (2.267, -0.0, 0.0)
ob_skelett_005.show_in_front = True
ob_skelett_005.lineart.crease_threshold = 0.0
ob_skelett_006.location = (-0.9309, 0.6042, 4.524)
ob_skelett_006.rotation_euler = (2.267, -0.0, 0.0)
ob_skelett_006.show_in_front = True
ob_skelett_006.lineart.crease_threshold = 0.0
ob_skelett_007.location = (0.4409, -0.3429, 2.303)
ob_skelett_007.rotation_euler = (-0.0, 3.158, 0.0)
ob_skelett_007.show_in_front = True
ob_skelett_007.lineart.crease_threshold = 0.0
ob_skelett_008.location = (-0.6206, -0.3429, 2.303)
ob_skelett_008.rotation_euler = (-0.0, 3.158, 0.0)
ob_skelett_008.show_in_front = True
ob_skelett_008.lineart.crease_threshold = 0.0
ob_light.location = (5.887, 0.9164, 8.641)
ob_light.rotation_euler = (0.6503, 0.05522, 1.866)
ob_light.scale = (1.468, 1.468, 1.468)
ob_light.lock_rotations_4d = False
ob_light.empty_display_type = 'ARROWS'
ob_light.color = (0.0, 0.0, 0.0, 0.0)
ob_light.lineart.crease_threshold = 0.0
ob_camera.location = (7.359, -6.926, 4.958)
ob_camera.rotation_euler = (1.109, 0.0, 0.8149)
ob_camera.lock_rotations_4d = False
ob_camera.empty_display_type = 'ARROWS'
ob_camera.color = (0.0, 0.0, 0.0, 0.0)
ob_camera.display_type = 'WIRE'
ob_camera.lineart.crease_threshold = 0.0

# ---- collection membership
scene.collection.objects.link(ob_cube_001)
scene.collection.objects.link(ob_cube_002)
scene.collection.objects.link(ob_cube_003)
scene.collection.objects.link(ob_cube_004)
scene.collection.objects.link(ob_cube_005)
scene.collection.objects.link(ob_cube_006)
scene.collection.objects.link(ob_cube_007)
scene.collection.objects.link(ob_cube_008)
scene.collection.objects.link(ob_cube_009)
scene.collection.objects.link(ob_cube_010)
scene.collection.objects.link(ob_cube_011)
scene.collection.objects.link(ob_cube_012)
scene.collection.objects.link(ob_cube_013)
scene.collection.objects.link(ob_cube_014)
scene.collection.objects.link(ob_cube_015)
scene.collection.objects.link(ob_cube)
scene.collection.objects.link(ob_skelett)
scene.collection.objects.link(ob_skelett_001)
scene.collection.objects.link(ob_skelett_002)
scene.collection.objects.link(ob_skelett_003)
scene.collection.objects.link(ob_skelett_004)
scene.collection.objects.link(ob_skelett_005)
scene.collection.objects.link(ob_skelett_006)
scene.collection.objects.link(ob_skelett_007)
scene.collection.objects.link(ob_skelett_008)
col_collection.objects.link(ob_light)
col_collection.objects.link(ob_camera)

# ---- scene / render settings (as saved in the file)
scene.camera = ob_camera
scene.frame_start = 1; scene.frame_end = 250; scene.frame_set(1)
scene.render.engine = 'BLENDER_EEVEE_NEXT'
scene.cycles.use_denoising = False
scene.cycles.samples = 128
scene.cycles.sampling_pattern = 'TABULATED_SOBOL'
scene.cycles.use_adaptive_sampling = False
scene.cycles.use_light_tree = False
scene.view_settings.view_transform = 'Filmic'
bpy.context.view_layer.update()
